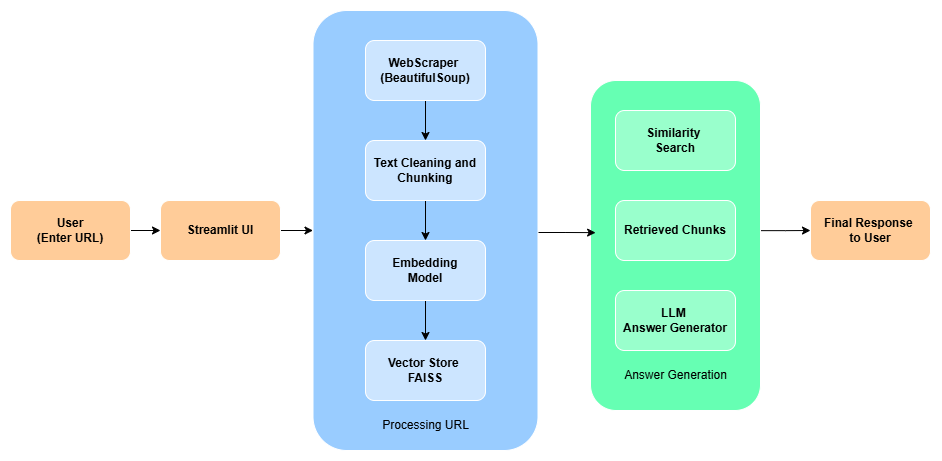

The diagram above was exported from draw.io. Its source (the exported page's mxGraphModel, read from the mxfile embedded in the PNG):
<mxGraphModel dx="1317" dy="721" grid="1" gridSize="10" guides="1" tooltips="1" connect="1" arrows="1" fold="1" page="1" pageScale="1" pageWidth="850" pageHeight="1100" background="light-dark(#FFFFFF,#FFFFFF)" math="0" shadow="0">
  <root>
    <mxCell id="0" />
    <mxCell id="1" parent="0" />
    <mxCell id="uUU8tNpRhNH-tEpvobfd-26" edge="1" parent="1" source="uUU8tNpRhNH-tEpvobfd-16" style="edgeStyle=orthogonalEdgeStyle;rounded=0;orthogonalLoop=1;jettySize=auto;html=1;entryX=0;entryY=0.5;entryDx=0;entryDy=0;strokeColor=light-dark(#000000,#000000);exitX=0.982;exitY=0.455;exitDx=0;exitDy=0;exitPerimeter=0;" target="uUU8tNpRhNH-tEpvobfd-11">
      <mxGeometry relative="1" as="geometry" />
    </mxCell>
    <mxCell id="uUU8tNpRhNH-tEpvobfd-16" parent="1" style="rounded=1;whiteSpace=wrap;html=1;fillColor=light-dark(#FFFFFF,#66FFB3);" value="" vertex="1">
      <mxGeometry height="330" width="170" x="650" y="70" as="geometry" />
    </mxCell>
    <mxCell id="uUU8tNpRhNH-tEpvobfd-18" parent="1" style="rounded=1;whiteSpace=wrap;html=1;fillColor=light-dark(#FFFFFF,#99CCFF);" value="" vertex="1">
      <mxGeometry height="440" width="225" x="372.5" as="geometry" />
    </mxCell>
    <mxCell id="uUU8tNpRhNH-tEpvobfd-23" edge="1" parent="1" source="uUU8tNpRhNH-tEpvobfd-1" style="edgeStyle=orthogonalEdgeStyle;rounded=0;orthogonalLoop=1;jettySize=auto;html=1;exitX=1;exitY=0.5;exitDx=0;exitDy=0;entryX=0;entryY=0.5;entryDx=0;entryDy=0;" target="uUU8tNpRhNH-tEpvobfd-2">
      <mxGeometry relative="1" as="geometry" />
    </mxCell>
    <mxCell id="uUU8tNpRhNH-tEpvobfd-27" edge="1" parent="1" source="uUU8tNpRhNH-tEpvobfd-1" style="edgeStyle=orthogonalEdgeStyle;rounded=0;orthogonalLoop=1;jettySize=auto;html=1;exitX=1;exitY=0.5;exitDx=0;exitDy=0;entryX=0;entryY=0.5;entryDx=0;entryDy=0;strokeColor=light-dark(#000000,#000000);" target="uUU8tNpRhNH-tEpvobfd-2">
      <mxGeometry relative="1" as="geometry" />
    </mxCell>
    <mxCell id="uUU8tNpRhNH-tEpvobfd-1" parent="1" style="rounded=1;whiteSpace=wrap;html=1;fillColor=light-dark(#FFFFFF,#FFCC99);fontStyle=1" value="&lt;font style=&quot;color: light-dark(rgb(0, 0, 0), rgb(0, 0, 0));&quot;&gt;User&lt;/font&gt;&lt;div&gt;&lt;font style=&quot;color: light-dark(rgb(0, 0, 0), rgb(0, 0, 0));&quot;&gt;(Enter URL)&lt;/font&gt;&lt;/div&gt;" vertex="1">
      <mxGeometry height="60" width="120" x="70" y="190" as="geometry" />
    </mxCell>
    <mxCell id="uUU8tNpRhNH-tEpvobfd-24" edge="1" parent="1" source="uUU8tNpRhNH-tEpvobfd-2" style="edgeStyle=orthogonalEdgeStyle;rounded=0;orthogonalLoop=1;jettySize=auto;html=1;exitX=1;exitY=0.5;exitDx=0;exitDy=0;entryX=0;entryY=0.5;entryDx=0;entryDy=0;strokeColor=light-dark(#000000,#000000);" target="uUU8tNpRhNH-tEpvobfd-18">
      <mxGeometry relative="1" as="geometry" />
    </mxCell>
    <mxCell id="uUU8tNpRhNH-tEpvobfd-2" parent="1" style="rounded=1;whiteSpace=wrap;html=1;fillColor=light-dark(#FFFFFF,#FFCC99);fontStyle=1" value="&lt;font style=&quot;color: light-dark(rgb(0, 0, 0), rgb(0, 0, 0));&quot;&gt;Streamlit UI&lt;/font&gt;" vertex="1">
      <mxGeometry height="60" width="120" x="220" y="190" as="geometry" />
    </mxCell>
    <mxCell id="uUU8tNpRhNH-tEpvobfd-30" edge="1" parent="1" source="uUU8tNpRhNH-tEpvobfd-3" style="edgeStyle=orthogonalEdgeStyle;rounded=0;orthogonalLoop=1;jettySize=auto;html=1;exitX=0.5;exitY=1;exitDx=0;exitDy=0;entryX=0.5;entryY=0;entryDx=0;entryDy=0;strokeColor=light-dark(#000000,#000000);" target="uUU8tNpRhNH-tEpvobfd-4">
      <mxGeometry relative="1" as="geometry" />
    </mxCell>
    <mxCell id="uUU8tNpRhNH-tEpvobfd-3" parent="1" style="rounded=1;whiteSpace=wrap;html=1;fillColor=light-dark(#FFFFFF,#CCE5FF);fontStyle=1" value="&lt;font style=&quot;color: light-dark(rgb(0, 0, 0), rgb(0, 0, 0));&quot;&gt;WebScraper&amp;nbsp;&lt;/font&gt;&lt;div&gt;&lt;font style=&quot;color: light-dark(rgb(0, 0, 0), rgb(0, 0, 0));&quot;&gt;(BeautifulSoup)&lt;/font&gt;&lt;/div&gt;" vertex="1">
      <mxGeometry height="60" width="120" x="425" y="30" as="geometry" />
    </mxCell>
    <mxCell id="uUU8tNpRhNH-tEpvobfd-31" edge="1" parent="1" source="uUU8tNpRhNH-tEpvobfd-4" style="edgeStyle=orthogonalEdgeStyle;rounded=0;orthogonalLoop=1;jettySize=auto;html=1;exitX=0.5;exitY=1;exitDx=0;exitDy=0;entryX=0.5;entryY=0;entryDx=0;entryDy=0;strokeColor=light-dark(#000000,#000000);" target="uUU8tNpRhNH-tEpvobfd-5">
      <mxGeometry relative="1" as="geometry" />
    </mxCell>
    <mxCell id="uUU8tNpRhNH-tEpvobfd-4" parent="1" style="rounded=1;whiteSpace=wrap;html=1;fillColor=light-dark(#FFFFFF,#CCE5FF);fontStyle=1" value="&lt;font style=&quot;color: light-dark(rgb(0, 0, 0), rgb(0, 0, 0));&quot;&gt;Text Cleaning and Chunking&lt;/font&gt;" vertex="1">
      <mxGeometry height="60" width="120" x="425" y="130" as="geometry" />
    </mxCell>
    <mxCell id="uUU8tNpRhNH-tEpvobfd-32" edge="1" parent="1" source="uUU8tNpRhNH-tEpvobfd-5" style="edgeStyle=orthogonalEdgeStyle;rounded=0;orthogonalLoop=1;jettySize=auto;html=1;exitX=0.5;exitY=1;exitDx=0;exitDy=0;entryX=0.5;entryY=0;entryDx=0;entryDy=0;strokeColor=light-dark(#000000,#000000);" target="uUU8tNpRhNH-tEpvobfd-6">
      <mxGeometry relative="1" as="geometry" />
    </mxCell>
    <mxCell id="uUU8tNpRhNH-tEpvobfd-5" parent="1" style="rounded=1;whiteSpace=wrap;html=1;fillColor=light-dark(#FFFFFF,#CCE5FF);fontStyle=1" value="&lt;font style=&quot;color: light-dark(rgb(0, 0, 0), rgb(0, 0, 0));&quot;&gt;Embedding&lt;/font&gt;&lt;div&gt;&lt;font style=&quot;color: light-dark(rgb(0, 0, 0), rgb(0, 0, 0));&quot;&gt;Model&lt;/font&gt;&lt;/div&gt;" vertex="1">
      <mxGeometry height="60" width="120" x="425" y="230" as="geometry" />
    </mxCell>
    <mxCell id="uUU8tNpRhNH-tEpvobfd-6" parent="1" style="rounded=1;whiteSpace=wrap;html=1;fillColor=light-dark(#FFFFFF,#CCE5FF);fontStyle=1" value="&lt;font style=&quot;color: light-dark(rgb(0, 0, 0), rgb(0, 0, 0));&quot;&gt;Vector Store&amp;nbsp;&lt;/font&gt;&lt;div&gt;&lt;font style=&quot;color: light-dark(rgb(0, 0, 0), rgb(0, 0, 0));&quot;&gt;FAISS&lt;/font&gt;&lt;/div&gt;" vertex="1">
      <mxGeometry height="60" width="120" x="425" y="330" as="geometry" />
    </mxCell>
    <mxCell id="uUU8tNpRhNH-tEpvobfd-7" parent="1" style="rounded=1;whiteSpace=wrap;html=1;fillColor=light-dark(#FFFFFF,#99FFCC);fontStyle=1" value="&lt;font style=&quot;color: light-dark(rgb(0, 0, 0), rgb(0, 0, 0));&quot;&gt;Similarity&amp;nbsp;&lt;/font&gt;&lt;div&gt;&lt;font style=&quot;color: light-dark(rgb(0, 0, 0), rgb(0, 0, 0));&quot;&gt;Search&lt;/font&gt;&lt;/div&gt;" vertex="1">
      <mxGeometry height="60" width="120" x="675" y="100" as="geometry" />
    </mxCell>
    <mxCell id="uUU8tNpRhNH-tEpvobfd-9" parent="1" style="rounded=1;whiteSpace=wrap;html=1;fillColor=light-dark(#FFFFFF,#99FFCC);fontStyle=1" value="&lt;font style=&quot;color: light-dark(rgb(0, 0, 0), rgb(0, 0, 0));&quot;&gt;Retrieved Chunks&lt;/font&gt;" vertex="1">
      <mxGeometry height="60" width="120" x="675" y="190" as="geometry" />
    </mxCell>
    <mxCell id="uUU8tNpRhNH-tEpvobfd-10" parent="1" style="rounded=1;whiteSpace=wrap;html=1;fillColor=light-dark(#FFFFFF,#99FFCC);fontStyle=1" value="&lt;font style=&quot;color: light-dark(rgb(0, 0, 0), rgb(0, 0, 0));&quot;&gt;LLM&amp;nbsp;&lt;/font&gt;&lt;div&gt;&lt;font style=&quot;color: light-dark(rgb(0, 0, 0), rgb(0, 0, 0));&quot;&gt;Answer Generator&lt;/font&gt;&lt;/div&gt;" vertex="1">
      <mxGeometry height="60" width="120" x="675" y="280" as="geometry" />
    </mxCell>
    <mxCell id="uUU8tNpRhNH-tEpvobfd-11" parent="1" style="rounded=1;whiteSpace=wrap;html=1;fillColor=light-dark(#FFFFFF,#FFCC99);fontStyle=1" value="&lt;font style=&quot;color: light-dark(rgb(0, 0, 0), rgb(0, 0, 0));&quot;&gt;Final Response&amp;nbsp;&lt;/font&gt;&lt;div&gt;&lt;font style=&quot;color: light-dark(rgb(0, 0, 0), rgb(0, 0, 0));&quot;&gt;to User&lt;/font&gt;&lt;/div&gt;" vertex="1">
      <mxGeometry height="60" width="120" x="870" y="190" as="geometry" />
    </mxCell>
    <mxCell id="uUU8tNpRhNH-tEpvobfd-21" parent="1" style="text;html=1;whiteSpace=wrap;strokeColor=none;fillColor=none;align=center;verticalAlign=middle;rounded=0;" value="&lt;font style=&quot;color: light-dark(rgb(0, 0, 0), rgb(0, 0, 0));&quot;&gt;Processing URL&lt;/font&gt;" vertex="1">
      <mxGeometry height="30" width="145" x="412.5" y="400" as="geometry" />
    </mxCell>
    <mxCell id="uUU8tNpRhNH-tEpvobfd-22" parent="1" style="text;html=1;whiteSpace=wrap;strokeColor=none;fillColor=none;align=center;verticalAlign=middle;rounded=0;" value="&lt;font style=&quot;color: light-dark(rgb(0, 0, 0), rgb(0, 0, 0));&quot;&gt;Answer Generation&lt;/font&gt;" vertex="1">
      <mxGeometry height="30" width="145" x="662.5" y="350" as="geometry" />
    </mxCell>
    <mxCell id="uUU8tNpRhNH-tEpvobfd-25" edge="1" parent="1" style="edgeStyle=orthogonalEdgeStyle;rounded=0;orthogonalLoop=1;jettySize=auto;html=1;entryX=0.03;entryY=0.461;entryDx=0;entryDy=0;entryPerimeter=0;strokeColor=light-dark(#000000,#000000);" target="uUU8tNpRhNH-tEpvobfd-16">
      <mxGeometry relative="1" as="geometry">
        <mxPoint x="598" y="222" as="sourcePoint" />
      </mxGeometry>
    </mxCell>
  </root>
</mxGraphModel>